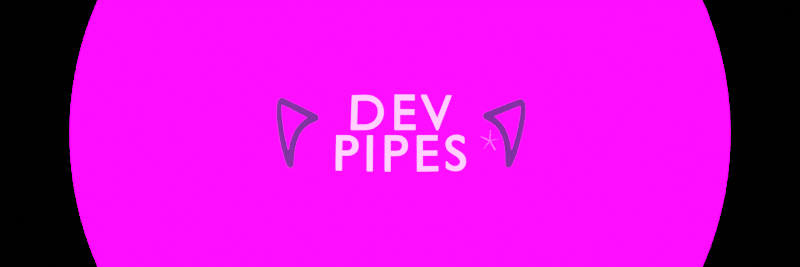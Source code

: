 # Source: dev-pipes-1.blend  (saved by Blender 2.83.19; exported with 4.5.12 LTS)
import bpy
from mathutils import Matrix  # noqa: F401  (used for matrix-valued properties, if any)

bpy.ops.wm.read_factory_settings(use_empty=True)
scene = bpy.context.scene
scene.name = 'Scene'

# ---- collections
col_collection = bpy.data.collections.new('Collection'); scene.collection.children.link(col_collection)
col_bez = bpy.data.collections.new('Bez'); scene.collection.children.link(col_bez)
col_text = bpy.data.collections.new('Text'); scene.collection.children.link(col_text)

# ---- images (referenced by path relative to the original .blend; pixels are not part of the script)
import os
ASSET_DIR = os.environ.get("B2B_ASSET_DIR", "")  # directory of the original .blend (textures are referenced by path, not embedded)
HERE = os.path.dirname(os.path.abspath(__file__))  # packed textures are extracted next to this script under _unpacked/

def load_image(name, relpath, width, height, colorspace="sRGB"):
    """Load a texture the original file referenced (path relative to the .blend, or extracted next to this script)."""
    p = next((c for c in (os.path.join(HERE, relpath), os.path.join(ASSET_DIR, relpath)) if relpath and os.path.exists(c)), "")
    if p:
        img = bpy.data.images.load(p, check_existing=True)
        img.name = name
    else:  # same state as the original file: an image datablock whose file is absent (Cycles renders it pink)
        img = bpy.data.images.new(name, width, height)
        img.source = "FILE"
        img.filepath = "//" + (relpath or name)
    img.colorspace_settings.name = colorspace
    return img
img_night_exr = load_image('night.exr', 'night.exr', 1024, 1024, 'Linear Rec.709')

# ---- materials (node trees are filled in below, after node groups)
mat_track_001 = bpy.data.materials.new('Track.001')
mat_track_001.use_transparent_shadow = False
mat_track = bpy.data.materials.new('Track')
mat_track.use_transparent_shadow = False
mat_material_002 = bpy.data.materials.new('Material.002')
mat_material_002.use_transparent_shadow = False

# ---- material node trees
mat_track_001.use_nodes = True; mat_track_001.node_tree.nodes.clear()
_N = mat_track_001.node_tree.nodes; _L = mat_track_001.node_tree.links
n0 = _N.new('ShaderNodeBsdfPrincipled'); n0.name = 'Principled BSDF'; n0.location = (50, 300)
n0.distribution = 'GGX'
n0.subsurface_method = 'BURLEY'
n0.inputs[2].default_value = 1.0
n0.inputs[3].default_value = 1.45
n0.inputs[13].default_value = 0.4444
n0.inputs[27].default_value = (0.02264, 0.02651, 0.2019, 1.0)
n0.inputs[28].default_value = 1.0
n1 = _N.new('ShaderNodeOutputMaterial'); n1.name = 'Material Output'; n1.location = (340, 300)
n2 = _N.new('ShaderNodeValToRGB'); n2.name = 'ColorRamp'; n2.location = (-252, 230)
while len(n2.color_ramp.elements) > 1: n2.color_ramp.elements.remove(n2.color_ramp.elements[-1])
n2.color_ramp.elements[0].position = 0.0; n2.color_ramp.elements[0].color = (0.0, 0.0, 0.0, 1.0)
_e = n2.color_ramp.elements.new(1.0); _e.color = (1.0, 1.0, 1.0, 1.0)
n3 = _N.new('ShaderNodeMapping'); n3.name = 'Mapping'; n3.location = (-979, 216)
n3.inputs[2].default_value = (0.0, 1.571, 3.142)
n4 = _N.new('ShaderNodeTexGradient'); n4.name = 'Gradient Texture'; n4.location = (-702, 213)
n5 = _N.new('ShaderNodeTexCoord'); n5.name = 'Texture Coordinate'; n5.location = (-1205, 185)
_L.new(n0.outputs[0], n1.inputs[0])
_L.new(n2.outputs[0], n0.inputs[0])
_L.new(n3.outputs[0], n4.inputs[0])
_L.new(n4.outputs[0], n2.inputs[0])
_L.new(n5.outputs[0], n3.inputs[0])
n1.is_active_output = True
mat_track.use_nodes = True; mat_track.node_tree.nodes.clear()
_N = mat_track.node_tree.nodes; _L = mat_track.node_tree.links
n0 = _N.new('ShaderNodeBsdfPrincipled'); n0.name = 'Principled BSDF'; n0.location = (50, 300)
n0.distribution = 'GGX'
n0.subsurface_method = 'BURLEY'
n0.inputs[2].default_value = 1.0
n0.inputs[3].default_value = 1.45
n0.inputs[13].default_value = 0.4444
n0.inputs[27].default_value = (0.0, 0.0, 0.0, 1.0)
n0.inputs[28].default_value = 1.0
n1 = _N.new('ShaderNodeOutputMaterial'); n1.name = 'Material Output'; n1.location = (340, 300)
n2 = _N.new('ShaderNodeValToRGB'); n2.name = 'ColorRamp'; n2.location = (-252, 230)
while len(n2.color_ramp.elements) > 1: n2.color_ramp.elements.remove(n2.color_ramp.elements[-1])
n2.color_ramp.elements[0].position = 0.0; n2.color_ramp.elements[0].color = (0.0, 0.0, 0.0, 1.0)
_e = n2.color_ramp.elements.new(1.0); _e.color = (1.0, 1.0, 1.0, 1.0)
n3 = _N.new('ShaderNodeMapping'); n3.name = 'Mapping'; n3.location = (-979, 216)
n3.inputs[2].default_value = (0.0, 1.571, 3.142)
n4 = _N.new('ShaderNodeTexGradient'); n4.name = 'Gradient Texture'; n4.location = (-702, 213)
n5 = _N.new('ShaderNodeTexCoord'); n5.name = 'Texture Coordinate'; n5.location = (-1205, 185)
_L.new(n0.outputs[0], n1.inputs[0])
_L.new(n2.outputs[0], n0.inputs[0])
_L.new(n3.outputs[0], n4.inputs[0])
_L.new(n4.outputs[0], n2.inputs[0])
_L.new(n5.outputs[0], n3.inputs[0])
n1.is_active_output = True
mat_material_002.use_nodes = True; mat_material_002.node_tree.nodes.clear()
_N = mat_material_002.node_tree.nodes; _L = mat_material_002.node_tree.links
n0 = _N.new('ShaderNodeTexGradient'); n0.name = 'Gradient Texture'; n0.location = (-166, 331)
n1 = _N.new('ShaderNodeMapping'); n1.name = 'Mapping'; n1.location = (-352, 350)
n1.inputs[1].default_value = (0.4, 0.0, 0.0)
n1.inputs[2].default_value = (0.0, 0.0, -1.571)
n1.inputs[3].default_value = (-6.9, 0.3, 0.0)
n2 = _N.new('ShaderNodeOutputMaterial'); n2.name = 'Material Output'; n2.location = (412, 332)
n3 = _N.new('ShaderNodeTexCoord'); n3.name = 'Texture Coordinate'; n3.location = (-537, 357)
n4 = _N.new('ShaderNodeBsdfPrincipled'); n4.name = 'Principled BSDF'; n4.location = (122, 332)
n4.distribution = 'GGX'
n4.subsurface_method = 'BURLEY'
n4.inputs[0].default_value = (1.0, 1.0, 1.0, 1.0)
n4.inputs[1].default_value = 1.0
n4.inputs[3].default_value = 1.45
n4.inputs[28].default_value = 1.0
_L.new(n4.outputs[0], n2.inputs[0])
_L.new(n1.outputs[0], n0.inputs[0])
_L.new(n3.outputs[3], n1.inputs[0])
n2.is_active_output = True

# ---- world
world_world = bpy.data.worlds.new('World'); scene.world = world_world
world_world.use_nodes = True; world_world.node_tree.nodes.clear()
_N = world_world.node_tree.nodes; _L = world_world.node_tree.links
n0 = _N.new('ShaderNodeOutputWorld'); n0.name = 'World Output'; n0.location = (300, 300)
n1 = _N.new('ShaderNodeBackground'); n1.name = 'Background'; n1.location = (10, 300)
n1.inputs[1].default_value = 15.0
n2 = _N.new('ShaderNodeTexEnvironment'); n2.name = 'Environment Texture'; n2.location = (-280, 280)
n2.image = img_night_exr
_L.new(n1.outputs[0], n0.inputs[0])
_L.new(n2.outputs[0], n1.inputs[0])
n0.is_active_output = True
world_world.color = (0.05088, 0.05088, 0.05088)
world_world.use_sun_shadow = False
world_world.sun_shadow_jitter_overblur = 0.0

# ---- cameras
cam_camera = bpy.data.cameras.new('Camera')
cam_camera.type = 'PANO'
cam_camera.clip_end = 100.0
cam_camera.lens = 28.0
cam_camera.ortho_scale = 7.314
cam_camera.dof.focus_distance = 2.0
cam_camera.dof.aperture_fstop = 2.0
cam_camera.dof.aperture_rotation = 1.571
cam_camera.dof.aperture_ratio = 10.0
cam_camera_001 = bpy.data.cameras.new('Camera.001')
cam_camera_001.type = 'PANO'
cam_camera_001.clip_end = 100.0
cam_camera_001.lens = 21.0
cam_camera_001.ortho_scale = 7.314
cam_camera_001.dof.focus_distance = 2.0
cam_camera_001.dof.aperture_fstop = 2.0
cam_camera_001.dof.aperture_rotation = 1.571
cam_camera_001.dof.aperture_ratio = 10.0

# ---- lights
light_light = bpy.data.lights.new('Light', 'POINT')
light_light.transmission_factor = 0.0
light_light.energy = 1000.0
light_light.shadow_soft_size = 0.1
light_light.shadow_maximum_resolution = 0.006
light_light.use_absolute_resolution = True

# ---- meshes
me_star = bpy.data.meshes.new('Star')
me_star.from_pydata([(0.0, 0.0, 0.055), (0.0, 0.0, -0.055), (0.07, 0.0, 0.055), (0.07, 0.0, -0.055), (0.809, 0.5878, 0.055), (0.809, 0.5878, -0.055), (0.02163, 0.06657, 0.055), (0.02163, 0.06657, -0.055), (-0.309, 0.9511, 0.055), (-0.309, 0.9511, -0.055), (-0.05663, 0.04114, 0.055), (-0.05663, 0.04114, -0.055), (-1.0, 8.742e-08, 0.055), (-1.0, 8.742e-08, -0.055), (-0.05663, -0.04114, 0.055), (-0.05663, -0.04114, -0.055), (-0.309, -0.9511, 0.055), (-0.309, -0.9511, -0.055), (0.02163, -0.06657, 0.055), (0.02163, -0.06657, -0.055), (0.809, -0.5878, 0.055), (0.809, -0.5878, -0.055)], [], [(2, 0, 20), (0, 2, 4), (0, 4, 6), (0, 6, 8), (0, 8, 10), (0, 10, 12), (0, 12, 14), (0, 14, 16), (0, 16, 18), (0, 18, 20), (3, 2, 20, 21), (2, 3, 5, 4), (4, 5, 7, 6), (6, 7, 9, 8), (8, 9, 11, 10), (10, 11, 13, 12), (12, 13, 15, 14), (14, 15, 17, 16), (16, 17, 19, 18), (18, 19, 21, 20), (1, 3, 21), (3, 1, 5), (5, 1, 7), (7, 1, 9), (9, 1, 11), (11, 1, 13), (13, 1, 15), (15, 1, 17), (17, 1, 19), (19, 1, 21)])
me_star.use_remesh_fix_poles = True
me_star.use_remesh_preserve_attributes = False
me_star.use_mirror_vertex_groups = False
me_star.update()

# ---- curves / text
cu_beziercurve_001 = bpy.data.curves.new('BezierCurve.001', 'CURVE')
cu_beziercurve_001.dimensions = '3D'
_sp = cu_beziercurve_001.splines.new('BEZIER'); _sp.bezier_points.add(3)
_sp.bezier_points.foreach_set('co', [-1.046, 0.008015, 0.0, -0.1706, 0.01002, 0.0, 0.7, -3.06e-08, 0.0, -1.046, -1.992, 0.0])
_sp.bezier_points.foreach_set('handle_left', [-1.546, -0.0008196, 0.0, -0.4947, 0.01202, 0.0, 0.4768, 0.004007, 0.0, -1.359, -2.613, 0.0])
_sp.bezier_points.foreach_set('handle_right', [-0.8197, 0.01202, 0.0, 0.1535, 0.008015, 0.0, 1.254, -0.009936, 0.0, -0.1477, -0.2064, 0.0])
for _p, _l, _r in zip(_sp.bezier_points, ['ALIGNED', 'ALIGNED', 'ALIGNED', 'ALIGNED'], ['ALIGNED', 'ALIGNED', 'ALIGNED', 'ALIGNED']): _p.handle_left_type = _l; _p.handle_right_type = _r
_sp.order_u = 0
_sp.order_v = 0
_sp.resolution_u = 31
_sp.use_cyclic_u = True
cu_beziercurve_001.materials.append(mat_track_001)
cu_beziercurve_001.use_path = True
cu_beziercurve_001.use_path_clamp = True
cu_beziercurve_001.bevel_mode = 'OBJECT'
cu_beziercurve_001.bevel_depth = 0.14
cu_beziercurve_001.resolution_u = 31
cu_beziercurve_001.fill_mode = 'FULL'
cu_beziercurve_004 = bpy.data.curves.new('BezierCurve.004', 'CURVE')
cu_beziercurve_004.dimensions = '3D'
_sp = cu_beziercurve_004.splines.new('BEZIER'); _sp.bezier_points.add(1)
_sp.bezier_points.foreach_set('co', [-0.389, -0.06184, 0.5043, 0.389, 0.06184, -0.5043])
_sp.bezier_points.foreach_set('handle_left', [-0.5835, -0.4103, 0.7175, 0.7516, -0.1184, -0.5104])
_sp.bezier_points.foreach_set('handle_right', [-0.1945, 0.2866, 0.2911, 0.07229, 0.2189, -0.8909])
for _p, _l, _r in zip(_sp.bezier_points, ['ALIGNED', 'FREE'], ['ALIGNED', 'FREE']): _p.handle_left_type = _l; _p.handle_right_type = _r
_sp.order_u = 0
_sp.order_v = 0
cu_beziercurve_004.materials.append(mat_track)
cu_beziercurve_004.use_path = True
cu_beziercurve_004.use_path_clamp = True
cu_beziercurve_004.fill_mode = 'FULL'
cu_beziercurve_004.twist_smooth = 0.66
cu_beziercurve_002 = bpy.data.curves.new('BezierCurve.002', 'CURVE')
cu_beziercurve_002.dimensions = '3D'
_sp = cu_beziercurve_002.splines.new('BEZIER'); _sp.bezier_points.add(3)
_sp.bezier_points.foreach_set('co', [-1.046, 0.008015, 0.0, -0.1706, 0.01002, 0.0, 0.7, -3.06e-08, 0.0, -1.046, -1.992, 0.0])
_sp.bezier_points.foreach_set('handle_left', [-1.546, -0.0008196, 0.0, -0.4947, 0.01202, 0.0, 0.4768, 0.004007, 0.0, -1.359, -2.613, 0.0])
_sp.bezier_points.foreach_set('handle_right', [-0.8197, 0.01202, 0.0, 0.1535, 0.008015, 0.0, 1.254, -0.009936, 0.0, -0.1477, -0.2064, 0.0])
for _p, _l, _r in zip(_sp.bezier_points, ['ALIGNED', 'ALIGNED', 'ALIGNED', 'ALIGNED'], ['ALIGNED', 'ALIGNED', 'ALIGNED', 'ALIGNED']): _p.handle_left_type = _l; _p.handle_right_type = _r
_sp.order_u = 0
_sp.order_v = 0
_sp.resolution_u = 31
_sp.use_cyclic_u = True
cu_beziercurve_002.materials.append(mat_track_001)
cu_beziercurve_002.use_path = True
cu_beziercurve_002.use_path_clamp = True
cu_beziercurve_002.bevel_mode = 'OBJECT'
cu_beziercurve_002.bevel_depth = 0.14
cu_beziercurve_002.resolution_u = 31
cu_beziercurve_002.fill_mode = 'FULL'
txt_text = bpy.data.curves.new('Text', 'FONT')
txt_text.dimensions = '2D'
txt_text.body = 'DEV\nPIPES'
txt_text.materials.append(mat_material_002)
txt_text.use_path_clamp = True
txt_text.extrude = 0.04
txt_text.align_x = 'CENTER'
txt_text.space_line = 0.8
txt_text.space_character = 1.2

# ---- objects
ob_light = bpy.data.objects.new('Light', light_light)
ob_camera = bpy.data.objects.new('Camera', cam_camera)
ob_empty = bpy.data.objects.new('Empty', None)
ob_iconcamera = bpy.data.objects.new('IconCamera', cam_camera_001)
ob_beziercurve = bpy.data.objects.new('BezierCurve', cu_beziercurve_001)
ob_bezsurface = bpy.data.objects.new('BezSurface', cu_beziercurve_004)
ob_beziercurve_001 = bpy.data.objects.new('BezierCurve.001', cu_beziercurve_002)
ob_star = bpy.data.objects.new('Star', me_star)
ob_text = bpy.data.objects.new('Text', txt_text)

# ---- transforms, parenting, visibility, modifiers, constraints
ob_light.location = (-4.374, -5.01, 2.827)
ob_light.rotation_euler = (0.6503, 0.05522, 1.866)
ob_light.lock_rotations_4d = False
ob_light.empty_display_type = 'ARROWS'
ob_light.color = (0.0, 0.0, 0.0, 0.0)
ob_light.lineart.crease_threshold = 0.0
ob_camera.location = (6.256e-09, -1.38, 4.478)
ob_camera.rotation_euler = (0.2211, -0.0, 0.0)
ob_camera.lock_rotations_4d = False
ob_camera.empty_display_type = 'ARROWS'
ob_camera.color = (0.0, 0.0, 0.0, 0.0)
ob_camera.display_type = 'WIRE'
ob_camera.lineart.crease_threshold = 0.0
ob_empty.location = (3.001, 0.6443, 0.0)
ob_empty.scale = (1.521, 1.521, 1.521)
ob_empty.empty_display_type = 'IMAGE'
ob_empty.empty_display_size = 5.0
ob_empty.use_empty_image_alpha = True
ob_empty.color = (1.0, 1.0, 1.0, 0.02326)
ob_empty.lineart.crease_threshold = 0.0
ob_iconcamera.location = (0.0, -2.396, 2.996)
ob_iconcamera.rotation_euler = (0.619, -0.0, 0.0)
ob_iconcamera.lock_rotations_4d = False
ob_iconcamera.empty_display_type = 'ARROWS'
ob_iconcamera.color = (0.0, 0.0, 0.0, 0.0)
ob_iconcamera.display_type = 'WIRE'
ob_iconcamera.lineart.crease_threshold = 0.0
ob_beziercurve.location = (2.411, 0.2379, 0.0)
ob_beziercurve.rotation_euler = (0.0, -0.0, 0.3653)
ob_beziercurve.scale = (0.5506, 0.5506, 0.5506)
ob_beziercurve.lineart.crease_threshold = 0.0
ob_bezsurface.location = (0.0, 0.0, -0.2489)
ob_bezsurface.scale = (0.3589, 0.3589, 0.3589)
ob_bezsurface.lineart.crease_threshold = 0.0
ob_beziercurve_001.location = (-2.349, 0.2379, 0.0)
ob_beziercurve_001.rotation_euler = (0.0, -0.0, -0.4366)
ob_beziercurve_001.scale = (-0.5506, 0.5506, 0.5506)
ob_beziercurve_001.lineart.crease_threshold = 0.0
ob_star.location = (1.778, -0.5672, 0.2036)
ob_star.rotation_euler = (0.0, -0.0, 0.8237)
ob_star.scale = (0.2141, 0.2141, 0.2141)
ob_star.lineart.crease_threshold = 0.0
ob_text.location = (0.0, -0.3209, 0.1132)
ob_text.rotation_euler = (0.1132, -0.0, 0.0)
ob_text.lineart.crease_threshold = 0.0
cu_beziercurve_001.bevel_object = ob_bezsurface
cu_beziercurve_002.bevel_object = ob_bezsurface

# ---- collection membership
col_collection.objects.link(ob_light)
col_collection.objects.link(ob_camera)
col_collection.objects.link(ob_empty)
col_collection.objects.link(ob_iconcamera)
col_bez.objects.link(ob_beziercurve)
col_bez.objects.link(ob_bezsurface)
col_bez.objects.link(ob_beziercurve_001)
col_text.objects.link(ob_star)
col_text.objects.link(ob_text)

# ---- scene / render settings (as saved in the file)
scene.camera = ob_camera
scene.frame_start = 1; scene.frame_end = 250; scene.frame_set(1)
scene.render.engine = 'BLENDER_EEVEE_NEXT'
scene.render.resolution_x = 540
scene.render.resolution_y = 180
scene.render.film_transparent = True
scene.cycles.use_denoising = False
scene.cycles.samples = 128
scene.cycles.sampling_pattern = 'TABULATED_SOBOL'
scene.cycles.use_adaptive_sampling = False
scene.cycles.use_light_tree = False
scene.view_settings.view_transform = 'Filmic'
bpy.context.view_layer.update()

